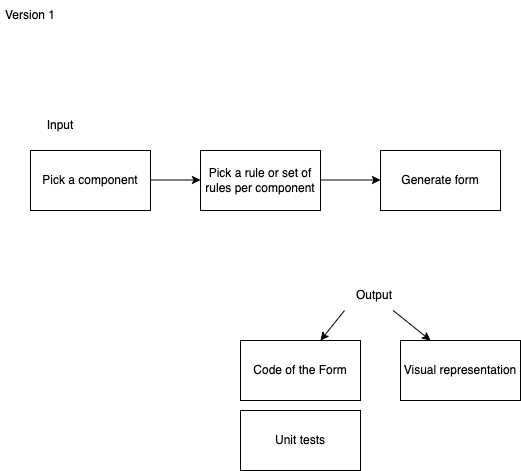

The diagram above was exported from draw.io. Its source (the exported page's mxGraphModel, read from the mxfile embedded in the PNG):
<mxGraphModel dx="954" dy="491" grid="1" gridSize="10" guides="1" tooltips="1" connect="1" arrows="1" fold="1" page="1" pageScale="1" pageWidth="827" pageHeight="1169" math="0" shadow="0">
  <root>
    <mxCell id="0" />
    <mxCell id="1" parent="0" />
    <mxCell id="VrwIbaZfcOGjskhtfwJw-1" value="Code of the Form" style="rounded=0;whiteSpace=wrap;html=1;" vertex="1" parent="1">
      <mxGeometry x="280" y="360" width="120" height="60" as="geometry" />
    </mxCell>
    <mxCell id="VrwIbaZfcOGjskhtfwJw-2" value="Visual representation" style="rounded=0;whiteSpace=wrap;html=1;" vertex="1" parent="1">
      <mxGeometry x="440" y="360" width="120" height="60" as="geometry" />
    </mxCell>
    <mxCell id="VrwIbaZfcOGjskhtfwJw-3" value="Output" style="text;html=1;strokeColor=none;fillColor=none;align=center;verticalAlign=middle;whiteSpace=wrap;rounded=0;" vertex="1" parent="1">
      <mxGeometry x="384" y="300" width="60" height="30" as="geometry" />
    </mxCell>
    <mxCell id="VrwIbaZfcOGjskhtfwJw-4" value="" style="endArrow=classic;html=1;rounded=0;entryX=0.25;entryY=0;entryDx=0;entryDy=0;" edge="1" parent="1" source="VrwIbaZfcOGjskhtfwJw-3" target="VrwIbaZfcOGjskhtfwJw-2">
      <mxGeometry width="50" height="50" relative="1" as="geometry">
        <mxPoint x="414" y="340" as="sourcePoint" />
        <mxPoint x="474" y="350" as="targetPoint" />
      </mxGeometry>
    </mxCell>
    <mxCell id="VrwIbaZfcOGjskhtfwJw-5" value="" style="endArrow=classic;html=1;rounded=0;exitX=0;exitY=1;exitDx=0;exitDy=0;" edge="1" parent="1" source="VrwIbaZfcOGjskhtfwJw-3">
      <mxGeometry width="50" height="50" relative="1" as="geometry">
        <mxPoint x="390" y="340" as="sourcePoint" />
        <mxPoint x="360" y="360" as="targetPoint" />
      </mxGeometry>
    </mxCell>
    <mxCell id="VrwIbaZfcOGjskhtfwJw-6" value="Pick a component" style="rounded=0;whiteSpace=wrap;html=1;" vertex="1" parent="1">
      <mxGeometry x="70" y="170" width="120" height="60" as="geometry" />
    </mxCell>
    <mxCell id="VrwIbaZfcOGjskhtfwJw-7" value="Pick a rule or set of rules per component" style="rounded=0;whiteSpace=wrap;html=1;" vertex="1" parent="1">
      <mxGeometry x="240" y="170" width="120" height="60" as="geometry" />
    </mxCell>
    <mxCell id="VrwIbaZfcOGjskhtfwJw-8" value="" style="endArrow=classic;html=1;rounded=0;" edge="1" parent="1">
      <mxGeometry width="50" height="50" relative="1" as="geometry">
        <mxPoint x="190" y="199.5" as="sourcePoint" />
        <mxPoint x="240" y="199.5" as="targetPoint" />
      </mxGeometry>
    </mxCell>
    <mxCell id="VrwIbaZfcOGjskhtfwJw-9" value="" style="endArrow=classic;html=1;rounded=0;" edge="1" parent="1">
      <mxGeometry width="50" height="50" relative="1" as="geometry">
        <mxPoint x="360" y="199.5" as="sourcePoint" />
        <mxPoint x="420" y="199.5" as="targetPoint" />
      </mxGeometry>
    </mxCell>
    <mxCell id="VrwIbaZfcOGjskhtfwJw-10" value="Generate form" style="rounded=0;whiteSpace=wrap;html=1;" vertex="1" parent="1">
      <mxGeometry x="420" y="170" width="120" height="60" as="geometry" />
    </mxCell>
    <mxCell id="VrwIbaZfcOGjskhtfwJw-11" value="Input" style="text;html=1;strokeColor=none;fillColor=none;align=center;verticalAlign=middle;whiteSpace=wrap;rounded=0;" vertex="1" parent="1">
      <mxGeometry x="70" y="130" width="60" height="30" as="geometry" />
    </mxCell>
    <mxCell id="VrwIbaZfcOGjskhtfwJw-12" value="Version 1" style="text;html=1;strokeColor=none;fillColor=none;align=center;verticalAlign=middle;whiteSpace=wrap;rounded=0;" vertex="1" parent="1">
      <mxGeometry x="40" y="20" width="60" height="30" as="geometry" />
    </mxCell>
    <mxCell id="VrwIbaZfcOGjskhtfwJw-13" value="Unit tests" style="rounded=0;whiteSpace=wrap;html=1;" vertex="1" parent="1">
      <mxGeometry x="280" y="430" width="120" height="60" as="geometry" />
    </mxCell>
  </root>
</mxGraphModel>